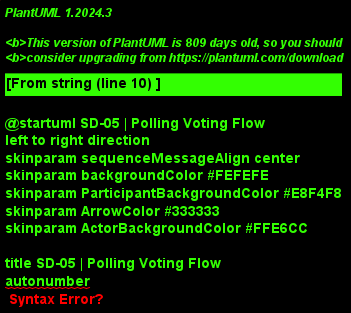

The diagram above was rendered by PlantUML. Its source (embedded in the PNG):
@startuml SD-05 | Polling Voting Flow
left to right direction
skinparam sequenceMessageAlign center
skinparam backgroundColor #FEFEFE
skinparam ParticipantBackgroundColor #E8F4F8
skinparam ArrowColor #333333
skinparam ActorBackgroundColor #FFE6CC

title SD-05 | Polling Voting Flow
autonumber

actor Visitor
participant "Browser\n(Frontend)" as Browser
participant "Web Server\n(Apache)" as Server
participant "Router\n(CI Routes)" as Router
participant "Polling\nController" as Controller
participant "Model_utama\nModel" as Model
database "MySQL\nDatabase" as Database

Visitor -> Browser: 1. Navigate to page with poll\nGET /page-with-poll
activate Browser

Browser -> Server: 2. GET /page-with-poll
activate Server
deactivate Browser

Server -> Router: 3. Route to Polling controller
activate Router
deactivate Server

Router -> Controller: 4. Call index() method
activate Controller
deactivate Router

note right of Controller
    Load polling data:
    - Get active question
    - Get answer options
    - Check if user already voted (session)
end note

Controller -> Model: 5. view_where_ordering_limit('poling',"status='Pertanyaan'",'id_poling','DESC',0,1)
activate Model

Model -> Database: 6. SELECT * FROM poling\nWHERE status = 'Pertanyaan'\nORDER BY id_poling DESC LIMIT 1
activate Database
deactivate Model

Database --> Model: 7. Return polling question
deactivate Database
activate Model

Model --> Controller: 8. Return question data
deactivate Model
activate Controller

Controller -> Model: 9. view_where_ordering_limit('poling',"status='Jawaban'",'id_poling','ASC',0,10)
activate Model

Model -> Database: 10. SELECT * FROM poling\nWHERE status = 'Jawaban'\nORDER BY id_poling ASC LIMIT 10
activate Database
deactivate Model

Database --> Model: 11. Return answer options
deactivate Database
activate Model

Model --> Controller: 12. Return answer data
deactivate Model
activate Controller

note right of Controller
    Check voting session:
    - Look for 'poling' session variable
    - If exists, user already voted
end note

Controller -> Browser: 13. Render poll in template\n(template().'/template', template().'/content', $data)
activate Browser

Browser -> Visitor: 14. Display poll with options
deactivate Browser

opt User submits vote
    Visitor -> Browser: 15. Select answer and submit\nPOST /polling/vote
    activate Browser

    Browser -> Server: 16. POST /polling/vote\n(answer_id, captcha)
    activate Server
    deactivate Browser

    Server -> Router: 17. Route to Polling controller vote()
    activate Router
    deactivate Server

    Router -> Controller: 18. Call vote() method
    activate Controller
    deactivate Router

    note right of Controller
        Validate submission:
        - Check captcha
        - Verify answer exists
        - Check if user already voted
    end note

    alt Captcha valid and not voted
        note right of Controller
            Process vote:
            - Increment rating for selected answer
            - Set session to prevent double voting
        end note

        Controller -> Model: 19. update('poling', ['rating'=>$rating+1], ['id_poling'=>$answer_id])
        activate Model

        Model -> Database: 20. UPDATE poling SET rating = rating + 1\nWHERE id_poling = $answer_id
        activate Database
        deactivate Model

        Database --> Model: 21. Update successful
        deactivate Database
        activate Model

        Model --> Controller: 22. Return update result
        deactivate Model
        activate Controller

        note right of Controller
            Set voting session:
            - Store 'poling' in session
            - Prevent future votes
        end note

        Controller -> Browser: 23. redirect('main')
        activate Browser

        Browser -> Visitor: 24. Redirect to homepage\n(vote recorded)
        deactivate Browser

    else Invalid captcha or already voted
        Controller -> Browser: 25. redirect('main')
        activate Browser

        Browser -> Visitor: 26. Redirect to homepage\n(vote not recorded)
        deactivate Browser
    end
end

opt User views poll results
    Visitor -> Browser: 27. Click view results\nGET /polling/lihat
    activate Browser

    Browser -> Server: 28. GET /polling/lihat
    activate Server
    deactivate Browser

    Server -> Router: 29. Route to Polling controller lihat()
    activate Router
    deactivate Server

    Router -> Controller: 30. Call lihat() method
    activate Controller
    deactivate Router

    note right of Controller
        Load results data:
        - Get question
        - Get all answers with ratings
        - Calculate percentages
    end note

    Controller -> Model: 31. view_where_ordering_limit('poling',"status='Pertanyaan'",'id_poling','DESC',0,1)
    activate Model

    Model -> Database: 32. SELECT * FROM poling\nWHERE status = 'Pertanyaan'\nORDER BY id_poling DESC LIMIT 1
    activate Database
    deactivate Model

    Database --> Model: 33. Return question
    deactivate Database
    activate Model

    Model --> Controller: 34. Return question
    deactivate Model
    activate Controller

    Controller -> Model: 35. view_where_ordering_limit('poling',"status='Jawaban'",'rating','DESC',0,10)
    activate Model

    Model -> Database: 36. SELECT * FROM poling\nWHERE status = 'Jawaban'\nORDER BY rating DESC LIMIT 10
    activate Database
    deactivate Model

    Database --> Model: 37. Return answers with ratings
    deactivate Database
    activate Model

    Model --> Controller: 38. Return results data
    deactivate Model
    activate Controller

    note right of Controller
        Calculate statistics:
        - Total votes
        - Percentages for each option
        - Sort by rating descending
    end note

    Controller -> Browser: 39. Render results template\n(template().'/template', template().'/lihatpoling', $data)
    activate Browser

    Browser -> Visitor: 40. Display poll results\nwith percentages
    deactivate Browser
end

@enduml